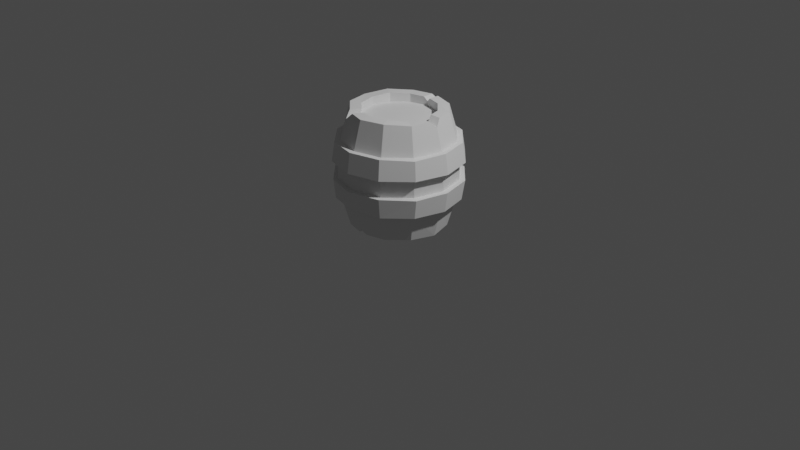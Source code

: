 # Source: 2-1._Creating_Barrels.blend  (saved by Blender 3.2.14; exported with 4.5.12 LTS)
import bpy
from mathutils import Matrix  # noqa: F401  (used for matrix-valued properties, if any)

bpy.ops.wm.read_factory_settings(use_empty=True)
scene = bpy.context.scene
scene.name = 'Scene'

# ---- collections
col_collection = bpy.data.collections.new('Collection'); scene.collection.children.link(col_collection)

# ---- world
world_world = bpy.data.worlds.new('World'); scene.world = world_world
world_world.use_nodes = True; world_world.node_tree.nodes.clear()
_N = world_world.node_tree.nodes; _L = world_world.node_tree.links
n0 = _N.new('ShaderNodeOutputWorld'); n0.name = 'World Output'; n0.location = (300, 300)
n1 = _N.new('ShaderNodeBackground'); n1.name = 'Background'; n1.location = (10, 300)
n1.inputs[0].default_value = (0.05088, 0.05088, 0.05088, 1.0)
_L.new(n1.outputs[0], n0.inputs[0])
n0.is_active_output = True
world_world.color = (0.05088, 0.05088, 0.05088)
world_world.use_sun_shadow = False
world_world.sun_shadow_jitter_overblur = 0.0

# ---- cameras
cam_camera = bpy.data.cameras.new('Camera')
cam_camera.clip_end = 100.0
cam_camera.ortho_scale = 7.314

# ---- lights
light_light = bpy.data.lights.new('Light', 'POINT')
light_light.transmission_factor = 0.0
light_light.energy = 1000.0
light_light.shadow_soft_size = 0.1
light_light.shadow_maximum_resolution = 0.006
light_light.use_absolute_resolution = True

# ---- meshes
me_cylinder = bpy.data.meshes.new('Cylinder')
me_cylinder.from_pydata([(1.776e-09, 0.3849, -0.6), (0.184, 0.3346, -0.5868), (0.1924, 0.3333, 0.6), (0.3333, 0.1924, -0.6), (0.3333, 0.1924, 0.6), (0.3896, -0.001162, -0.6084), (0.3333, -0.1924, -0.6), (0.3373, -0.1932, 0.5869), (0.1924, -0.3333, -0.6), (0.1924, -0.3333, 0.6), (-3.838e-08, -0.3849, 0.6), (-0.1924, -0.3333, -0.6), (-0.3333, -0.1924, -0.6), (-0.3333, -0.1924, 0.6), (-0.3849, 5.962e-09, -0.6), (-0.3849, 5.962e-09, 0.6), (-0.3367, 0.1905, 0.6096), (-0.1924, 0.3333, -0.6), (-0.1924, 0.3333, 0.6), (-0.3217, -0.5576, 0.2935), (-0.3365, -0.5829, 0.09451), (-0.3267, -0.5788, -0.09658), (-0.3205, -0.5552, -0.3017), (-0.5552, -0.3205, 0.3017), (-0.5829, -0.3365, 0.09451), (-0.5829, -0.3365, -0.09451), (-0.5552, -0.3205, -0.3017), (-0.6411, 8.581e-09, 0.3017), (-0.673, 9.12e-09, 0.09451), (-0.673, 9.12e-09, -0.09451), (-0.6411, 8.581e-09, -0.3017), (-0.5552, 0.3205, 0.3017), (-0.5829, 0.3365, 0.09451), (-0.5828, 0.3491, -0.0885), (-0.5552, 0.3205, -0.3017), (7.57e-10, 0.673, 0.09451), (2.809e-10, 0.6411, 0.3017), (-0.3205, 0.5552, 0.3017), (-0.3365, 0.5829, 0.09451), (2.809e-10, 0.6411, -0.3017), (-0.0169, 0.6611, -0.1067), (-0.3365, 0.5829, -0.09451), (-0.3205, 0.5552, -0.3017), (1.711e-09, 0.6148, -0.09451), (1.276e-09, 0.5857, -0.3017), (1.276e-09, 0.5857, 0.3017), (1.711e-09, 0.6148, 0.09451), (0.3074, 0.5325, 0.09451), (0.2928, 0.5072, 0.3017), (0.2928, 0.5072, -0.3017), (0.3074, 0.5325, -0.09451), (0.5325, 0.3074, 0.09451), (0.5072, 0.2928, 0.3017), (0.5072, 0.2928, -0.3017), (0.5325, 0.3074, -0.09451), (0.6148, -2.631e-08, 0.09451), (0.5857, -2.517e-08, 0.3017), (0.5857, -2.517e-08, -0.3017), (0.6148, -2.631e-08, -0.09451), (0.5325, -0.3074, 0.09451), (0.5072, -0.2928, 0.3017), (0.5072, -0.2928, -0.3017), (0.5325, -0.3074, -0.09451), (0.3074, -0.5325, 0.09451), (0.2928, -0.5072, 0.3017), (0.2928, -0.5072, -0.3017), (0.3074, -0.5325, -0.09451), (-5.204e-08, -0.6148, 0.09451), (-4.992e-08, -0.5857, 0.3017), (-4.992e-08, -0.5857, -0.3017), (-5.204e-08, -0.6148, -0.09451), (-0.3074, -0.5325, 0.09451), (-0.2928, -0.5072, 0.3017), (-0.2928, -0.5072, -0.3017), (-0.3074, -0.5325, -0.09451), (-0.5325, -0.3074, 0.09451), (-0.5072, -0.2928, 0.3017), (-0.5072, -0.2928, -0.3017), (-0.5325, -0.3074, -0.09451), (-0.6148, 7.902e-09, 0.09451), (-0.5857, 7.409e-09, 0.3017), (-0.5857, 7.409e-09, -0.3017), (-0.6148, 7.902e-09, -0.09451), (-0.5325, 0.3074, 0.09451), (-0.5072, 0.2928, 0.3017), (-0.5072, 0.2928, -0.3017), (-0.5325, 0.3074, -0.09451), (-0.3074, 0.5325, 0.09451), (-0.2928, 0.5072, 0.3017), (-0.2928, 0.5072, -0.3017), (-0.3074, 0.5325, -0.09451), (-0.004312, -0.6406, -0.2899), (-5.808e-08, -0.673, -0.09451), (-5.808e-08, -0.673, 0.09451), (-5.576e-08, -0.6411, 0.3017), (0.3205, -0.5552, -0.3017), (0.3365, -0.5829, -0.09451), (0.3365, -0.5829, 0.09451), (0.3205, -0.5552, 0.3017), (0.5552, -0.3205, -0.3017), (0.5851, -0.3291, -0.1041), (0.5829, -0.3365, 0.09451), (0.558, -0.3219, 0.29), (0.6411, -2.709e-08, -0.3017), (0.673, -2.832e-08, -0.09451), (0.673, -2.832e-08, 0.09451), (0.6411, -2.709e-08, 0.3017), (0.5552, 0.3205, -0.3017), (0.5829, 0.3365, -0.09451), (0.5829, 0.3365, 0.09451), (0.5552, 0.3205, 0.3017), (0.3334, 0.5512, -0.2902), (0.3365, 0.5829, -0.09451), (0.3365, 0.5829, 0.09451), (0.3205, 0.5552, 0.3017), (0.0, 0.5, -0.6), (0.2416, 0.4343, -0.5868), (0.2535, 0.4345, 0.5898), (0.433, 0.25, -0.6), (0.433, 0.25, 0.6), (0.5047, -0.001162, -0.6084), (0.433, -0.25, -0.6), (0.437, -0.2508, 0.5869), (0.25, -0.433, -0.6), (0.25, -0.433, 0.6), (0.001259, -0.5002, 0.5958), (-0.2459, -0.434, -0.6073), (-0.433, -0.25, -0.6), (-0.4352, -0.2496, 0.6071), (-0.5028, 0.008478, -0.5918), (-0.5, 5.962e-09, 0.6), (-0.4364, 0.2481, 0.6096), (-0.25, 0.433, -0.6), (-0.25, 0.433, 0.6), (1.776e-09, 0.3849, -0.5139), (0.1924, 0.3333, -0.5139), (0.1924, 0.3333, 0.5139), (1.776e-09, 0.3849, 0.5139), (0.3333, 0.1924, -0.5139), (0.3333, 0.1924, 0.5139), (0.3849, -1.475e-08, -0.5139), (0.3849, -1.475e-08, 0.5139), (0.3333, -0.1924, -0.5139), (0.3333, -0.1924, 0.5139), (0.1924, -0.3333, -0.5139), (0.1924, -0.3333, 0.5139), (-3.838e-08, -0.3849, -0.5139), (-3.838e-08, -0.3849, 0.5139), (-0.1924, -0.3333, -0.5139), (-0.1924, -0.3333, 0.5139), (-0.3333, -0.1924, -0.5139), (-0.3333, -0.1924, 0.5139), (-0.3849, 5.962e-09, -0.5139), (-0.3849, 5.962e-09, 0.5139), (-0.3333, 0.1924, -0.5139), (-0.3333, 0.1924, 0.5139), (-0.1924, 0.3333, -0.5139), (-0.1924, 0.3333, 0.5139), (0.3679, -0.06882, 0.5953), (0.3664, 0.06898, 0.6), (0.3849, -1.475e-08, 0.531), (0.4815, 0.06898, 0.6), (0.4827, -0.06888, 0.5964), (0.519, -2.259e-08, 0.5337), (-0.214, -0.293, 0.5988), (-0.1089, -0.3557, 0.6), (-0.1665, -0.4554, 0.5986), (-0.2717, -0.3931, 0.6011), (-0.2615, -0.453, 0.5197), (0.04022, 0.3741, 0.6), (-0.04022, 0.3741, 0.6), (1.776e-09, 0.3849, 0.5598), (-0.04022, 0.4892, 0.6), (0.04019, 0.4896, 0.5984), (1.654e-10, 0.5111, 0.5613), (-0.3432, 0.1556, -0.6), (-0.3063, 0.2194, -0.6), (-0.3333, 0.1924, -0.5631), (-0.406, 0.277, -0.6), (-0.4435, 0.2135, -0.5988), (-0.4418, 0.2551, -0.5646), (0.04993, -0.3715, -0.6), (-0.04993, -0.3715, -0.6), (-3.838e-08, -0.3849, -0.5501), (-0.04991, -0.4866, -0.6015), (0.04993, -0.4866, -0.6), (-4.471e-08, -0.5138, -0.552)], [], [(48, 117, 119, 52), (50, 47, 51, 54), (54, 51, 55, 58), (58, 55, 59, 62), (62, 59, 63, 66), (66, 63, 67, 70), (70, 67, 71, 74), (74, 71, 75, 78), (78, 75, 79, 82), (82, 79, 83, 86), (5, 6, 142, 140), (86, 83, 87, 90), (88, 133, 172, 174, 45), (164, 13, 128, 167), (43, 46, 47, 50), (41, 40, 39, 42), (84, 131, 133, 88), (178, 180, 85, 89, 132), (80, 130, 131, 84), (127, 77, 81, 129), (76, 128, 130, 80), (126, 73, 77, 127), (72, 168, 167, 128, 76), (184, 186, 69, 73, 126), (64, 124, 125, 68), (121, 61, 65, 123), (60, 122, 124, 64), (120, 57, 61, 121), (118, 53, 57, 120), (56, 163, 162, 122, 60), (116, 49, 53, 118), (132, 89, 44, 115), (90, 87, 46, 43), (84, 88, 37, 31), (61, 57, 103, 99), (79, 75, 24, 28), (58, 62, 100, 104), (76, 80, 27, 23), (53, 49, 111, 107), (71, 67, 93, 20), (89, 85, 34, 42), (50, 54, 108, 112), (68, 72, 19, 94), (86, 90, 41, 33), (63, 59, 101, 97), (81, 77, 26, 30), (60, 64, 98, 102), (78, 82, 29, 25), (55, 51, 109, 105), (73, 69, 91, 22), (46, 87, 38, 35), (52, 56, 106, 110), (70, 74, 21, 92), (65, 61, 99, 95), (83, 79, 28, 32), (88, 45, 36, 37), (62, 66, 96, 100), (115, 44, 49, 116), (37, 36, 35, 38), (33, 41, 42, 34), (31, 37, 38, 32), (29, 33, 34, 30), (27, 31, 32, 28), (25, 29, 30, 26), (23, 27, 28, 24), (21, 25, 26, 22), (19, 23, 24, 20), (92, 21, 22, 91), (94, 19, 20, 93), (96, 92, 91, 95), (98, 94, 93, 97), (100, 96, 95, 99), (102, 98, 97, 101), (104, 100, 99, 103), (106, 102, 101, 105), (108, 104, 103, 107), (110, 106, 105, 109), (112, 108, 107, 111), (114, 110, 109, 113), (40, 112, 111, 39), (36, 114, 113, 35), (66, 70, 92, 96), (48, 52, 110, 114), (87, 83, 32, 38), (69, 65, 95, 91), (51, 47, 113, 109), (74, 78, 25, 21), (56, 60, 102, 106), (43, 50, 112, 40), (90, 43, 40, 41), (77, 73, 22, 26), (59, 55, 105, 101), (82, 86, 33, 29), (64, 68, 94, 98), (49, 44, 39, 111), (85, 81, 30, 34), (67, 63, 97, 93), (45, 48, 114, 36), (44, 89, 42, 39), (72, 76, 23, 19), (54, 58, 104, 108), (47, 46, 35, 113), (75, 71, 20, 24), (57, 53, 107, 103), (80, 84, 31, 27), (1, 0, 115, 116), (171, 170, 18, 157, 137), (3, 1, 116, 118), (2, 4, 119, 117), (5, 3, 118, 120), (7, 158, 160, 141, 143), (6, 5, 120, 121), (4, 159, 161, 119), (8, 6, 121, 123), (7, 9, 124, 122), (183, 182, 11, 148, 146), (9, 10, 125, 124), (123, 65, 69, 186, 185), (13, 164, 149, 151), (12, 11, 126, 127), (68, 125, 166, 168, 72), (14, 12, 127, 129), (13, 15, 130, 128), (177, 176, 17, 156, 154), (15, 16, 131, 130), (129, 81, 85, 180, 179), (16, 18, 133, 131), (0, 17, 132, 115), (45, 174, 173, 117, 48), (136, 137, 157, 155, 153, 151, 149, 147, 145, 143, 141, 139), (134, 135, 138, 140, 142, 144, 146, 148, 150, 152, 154, 156), (18, 16, 155, 157), (11, 12, 150, 148), (52, 119, 161, 163, 56), (17, 0, 134, 156), (0, 1, 135, 134), (149, 165, 10, 147), (6, 8, 144, 142), (18, 170, 172, 133), (169, 2, 117, 173), (12, 14, 152, 150), (9, 7, 143, 145), (1, 3, 138, 135), (15, 13, 151, 153), (181, 8, 123, 185), (4, 2, 136, 139), (175, 14, 129, 179), (10, 9, 145, 147), (3, 5, 140, 138), (16, 15, 153, 155), (11, 182, 184, 126), (158, 7, 122, 162), (17, 176, 178, 132), (158, 162, 163, 160), (160, 163, 161, 159), (160, 159, 4, 139, 141), (164, 167, 168, 149), (149, 168, 166, 165), (10, 165, 166, 125), (172, 170, 171, 174), (174, 171, 169, 173), (2, 169, 171, 137, 136), (178, 176, 177, 180), (180, 177, 175, 179), (14, 175, 177, 154, 152), (184, 182, 183, 186), (186, 183, 181, 185), (8, 181, 183, 146, 144)])
_uv = me_cylinder.uv_layers.new(name='UVMap')
_uv.uv.foreach_set('vector', [0.9167, 0.8757, 0.9167, 1.0, 0.8333, 1.0, 0.8333, 0.8757, 0.9167, 0.7106, 0.9167, 0.7894, 0.8333, 0.7894, 0.8333, 0.7106, 0.8333, 0.7106, 0.8333, 0.7894, 0.75, 0.7894, 0.75, 0.7106, 0.75, 0.7106, 0.75, 0.7894, 0.6667, 0.7894, 0.6667, 0.7106, 0.6667, 0.7106, 0.6667, 0.7894, 0.5833, 0.7894, 0.5833, 0.7106, 0.5833, 0.7106, 0.5833, 0.7894, 0.5, 0.7894, 0.5, 0.7106, 0.5, 0.7106, 0.5, 0.7894, 0.4167, 0.7894, 0.4167, 0.7106, 0.4167, 0.7106, 0.4167, 0.7894, 0.3333, 0.7894, 0.3333, 0.7106, 0.3333, 0.7106, 0.3333, 0.7894, 0.25, 0.7894, 0.25, 0.7106, 0.25, 0.7106, 0.25, 0.7894, 0.1667, 0.7894, 0.1667, 0.7106, 0.9347, 0.25, 0.91, 0.1576, 0.91, 0.1576, 0.9347, 0.25, 0.1667, 0.7106, 0.1667, 0.7894, 0.08333, 0.7894, 0.08333, 0.7106, 0.08333, 0.8757, 0.08333, 1.0, 0.01341, 1.0, 7.451e-08, 0.9839, 7.451e-08, 0.8757, 0.1283, 0.1194, 0.09002, 0.1576, 0.04215, 0.13, 0.1009, 0.07125, 1.0, 0.7106, 1.0, 0.7894, 0.9167, 0.7894, 0.9167, 0.7106, 0.08333, 0.7106, 7.451e-08, 0.7106, 7.451e-08, 0.6243, 0.08333, 0.6243, 0.1667, 0.8757, 0.1667, 1.0, 0.08333, 1.0, 0.08333, 0.8757, 0.1544, 0.5, 0.1667, 0.5148, 0.1667, 0.6243, 0.08333, 0.6243, 0.08333, 0.5, 0.25, 0.8757, 0.25, 1.0, 0.1667, 1.0, 0.1667, 0.8757, 0.3333, 0.5, 0.3333, 0.6243, 0.25, 0.6243, 0.25, 0.5, 0.3333, 0.8757, 0.3333, 1.0, 0.25, 1.0, 0.25, 0.8757, 0.4167, 0.5, 0.4167, 0.6243, 0.3333, 0.6243, 0.3333, 0.5, 0.4167, 0.8757, 0.4167, 0.9666, 0.3891, 1.0, 0.3333, 1.0, 0.3333, 0.8757, 0.4831, 0.5, 0.5, 0.52, 0.5, 0.6243, 0.4167, 0.6243, 0.4167, 0.5, 0.5833, 0.8757, 0.5833, 1.0, 0.5, 1.0, 0.5, 0.8757, 0.6667, 0.5, 0.6667, 0.6243, 0.5833, 0.6243, 0.5833, 0.5, 0.6667, 0.8757, 0.6667, 1.0, 0.5833, 1.0, 0.5833, 0.8757, 0.75, 0.5, 0.75, 0.6243, 0.6667, 0.6243, 0.6667, 0.5, 0.8333, 0.5, 0.8333, 0.6243, 0.75, 0.6243, 0.75, 0.5, 0.75, 0.8757, 0.75, 0.9724, 0.7271, 1.0, 0.6667, 1.0, 0.6667, 0.8757, 0.9167, 0.5, 0.9167, 0.6243, 0.8333, 0.6243, 0.8333, 0.5, 0.08333, 0.5, 0.08333, 0.6243, 7.451e-08, 0.6243, 7.451e-08, 0.5, 0.08333, 0.7106, 0.08333, 0.7894, 7.451e-08, 0.7894, 7.451e-08, 0.7106, 0.1667, 0.8757, 0.08333, 0.8757, 0.08333, 0.8757, 0.1667, 0.8757, 0.6667, 0.6243, 0.75, 0.6243, 0.75, 0.6243, 0.6667, 0.6243, 0.25, 0.7894, 0.3333, 0.7894, 0.3333, 0.7894, 0.25, 0.7894, 0.75, 0.7106, 0.6667, 0.7106, 0.6667, 0.7106, 0.75, 0.7106, 0.3333, 0.8757, 0.25, 0.8757, 0.25, 0.8757, 0.3333, 0.8757, 0.8333, 0.6243, 0.9167, 0.6243, 0.9167, 0.6243, 0.8333, 0.6243, 0.4167, 0.7894, 0.5, 0.7894, 0.5, 0.7894, 0.4167, 0.7894, 0.08333, 0.6243, 0.1667, 0.6243, 0.1667, 0.6243, 0.08333, 0.6243, 0.9167, 0.7106, 0.8333, 0.7106, 0.8333, 0.7106, 0.9167, 0.7106, 0.5, 0.8757, 0.4167, 0.8757, 0.4167, 0.8757, 0.5, 0.8757, 0.1667, 0.7106, 0.08333, 0.7106, 0.08333, 0.7106, 0.1667, 0.7106, 0.5833, 0.7894, 0.6667, 0.7894, 0.6667, 0.7894, 0.5833, 0.7894, 0.25, 0.6243, 0.3333, 0.6243, 0.3333, 0.6243, 0.25, 0.6243, 0.6667, 0.8757, 0.5833, 0.8757, 0.5833, 0.8757, 0.6667, 0.8757, 0.3333, 0.7106, 0.25, 0.7106, 0.25, 0.7106, 0.3333, 0.7106, 0.75, 0.7894, 0.8333, 0.7894, 0.8333, 0.7894, 0.75, 0.7894, 0.4167, 0.6243, 0.5, 0.6243, 0.5, 0.6243, 0.4167, 0.6243, 7.451e-08, 0.7894, 0.08333, 0.7894, 0.08333, 0.7894, 7.451e-08, 0.7894, 0.8333, 0.8757, 0.75, 0.8757, 0.75, 0.8757, 0.8333, 0.8757, 0.5, 0.7106, 0.4167, 0.7106, 0.4167, 0.7106, 0.5, 0.7106, 0.5833, 0.6243, 0.6667, 0.6243, 0.6667, 0.6243, 0.5833, 0.6243, 0.1667, 0.7894, 0.25, 0.7894, 0.25, 0.7894, 0.1667, 0.7894, 0.08333, 0.8757, 7.451e-08, 0.8757, 7.451e-08, 0.8757, 0.08333, 0.8757, 0.6667, 0.7106, 0.5833, 0.7106, 0.5833, 0.7106, 0.6667, 0.7106, 1.0, 0.5, 1.0, 0.6243, 0.9167, 0.6243, 0.9167, 0.5, 0.08333, 0.8757, 7.451e-08, 0.8757, 7.451e-08, 0.7894, 0.08333, 0.7894, 0.1667, 0.7106, 0.08333, 0.7106, 0.08333, 0.6243, 0.1667, 0.6243, 0.1667, 0.8757, 0.08333, 0.8757, 0.08333, 0.7894, 0.1667, 0.7894, 0.25, 0.7106, 0.1667, 0.7106, 0.1667, 0.6243, 0.25, 0.6243, 0.25, 0.8757, 0.1667, 0.8757, 0.1667, 0.7894, 0.25, 0.7894, 0.3333, 0.7106, 0.25, 0.7106, 0.25, 0.6243, 0.3333, 0.6243, 0.3333, 0.8757, 0.25, 0.8757, 0.25, 0.7894, 0.3333, 0.7894, 0.4167, 0.7106, 0.3333, 0.7106, 0.3333, 0.6243, 0.4167, 0.6243, 0.4167, 0.8757, 0.3333, 0.8757, 0.3333, 0.7894, 0.4167, 0.7894, 0.5, 0.7106, 0.4167, 0.7106, 0.4167, 0.6243, 0.5, 0.6243, 0.5, 0.8757, 0.4167, 0.8757, 0.4167, 0.7894, 0.5, 0.7894, 0.5833, 0.7106, 0.5, 0.7106, 0.5, 0.6243, 0.5833, 0.6243, 0.5833, 0.8757, 0.5, 0.8757, 0.5, 0.7894, 0.5833, 0.7894, 0.6667, 0.7106, 0.5833, 0.7106, 0.5833, 0.6243, 0.6667, 0.6243, 0.6667, 0.8757, 0.5833, 0.8757, 0.5833, 0.7894, 0.6667, 0.7894, 0.75, 0.7106, 0.6667, 0.7106, 0.6667, 0.6243, 0.75, 0.6243, 0.75, 0.8757, 0.6667, 0.8757, 0.6667, 0.7894, 0.75, 0.7894, 0.8333, 0.7106, 0.75, 0.7106, 0.75, 0.6243, 0.8333, 0.6243, 0.8333, 0.8757, 0.75, 0.8757, 0.75, 0.7894, 0.8333, 0.7894, 0.9167, 0.7106, 0.8333, 0.7106, 0.8333, 0.6243, 0.9167, 0.6243, 0.9167, 0.8757, 0.8333, 0.8757, 0.8333, 0.7894, 0.9167, 0.7894, 1.0, 0.7106, 0.9167, 0.7106, 0.9167, 0.6243, 1.0, 0.6243, 1.0, 0.8757, 0.9167, 0.8757, 0.9167, 0.7894, 1.0, 0.7894, 0.5833, 0.7106, 0.5, 0.7106, 0.5, 0.7106, 0.5833, 0.7106, 0.9167, 0.8757, 0.8333, 0.8757, 0.8333, 0.8757, 0.9167, 0.8757, 0.08333, 0.7894, 0.1667, 0.7894, 0.1667, 0.7894, 0.08333, 0.7894, 0.5, 0.6243, 0.5833, 0.6243, 0.5833, 0.6243, 0.5, 0.6243, 0.8333, 0.7894, 0.9167, 0.7894, 0.9167, 0.7894, 0.8333, 0.7894, 0.4167, 0.7106, 0.3333, 0.7106, 0.3333, 0.7106, 0.4167, 0.7106, 0.75, 0.8757, 0.6667, 0.8757, 0.6667, 0.8757, 0.75, 0.8757, 1.0, 0.7106, 0.9167, 0.7106, 0.9167, 0.7106, 1.0, 0.7106, 0.08333, 0.7106, 7.451e-08, 0.7106, 7.451e-08, 0.7106, 0.08333, 0.7106, 0.3333, 0.6243, 0.4167, 0.6243, 0.4167, 0.6243, 0.3333, 0.6243, 0.6667, 0.7894, 0.75, 0.7894, 0.75, 0.7894, 0.6667, 0.7894, 0.25, 0.7106, 0.1667, 0.7106, 0.1667, 0.7106, 0.25, 0.7106, 0.5833, 0.8757, 0.5, 0.8757, 0.5, 0.8757, 0.5833, 0.8757, 0.9167, 0.6243, 1.0, 0.6243, 1.0, 0.6243, 0.9167, 0.6243, 0.1667, 0.6243, 0.25, 0.6243, 0.25, 0.6243, 0.1667, 0.6243, 0.5, 0.7894, 0.5833, 0.7894, 0.5833, 0.7894, 0.5, 0.7894, 1.0, 0.8757, 0.9167, 0.8757, 0.9167, 0.8757, 1.0, 0.8757, 7.451e-08, 0.6243, 0.08333, 0.6243, 0.08333, 0.6243, 7.451e-08, 0.6243, 0.4167, 0.8757, 0.3333, 0.8757, 0.3333, 0.8757, 0.4167, 0.8757, 0.8333, 0.7106, 0.75, 0.7106, 0.75, 0.7106, 0.8333, 0.7106, 0.9167, 0.7894, 1.0, 0.7894, 1.0, 0.7894, 0.9167, 0.7894, 0.3333, 0.7894, 0.4167, 0.7894, 0.4167, 0.7894, 0.3333, 0.7894, 0.75, 0.6243, 0.8333, 0.6243, 0.8333, 0.6243, 0.75, 0.6243, 0.25, 0.8757, 0.1667, 0.8757, 0.1667, 0.8757, 0.25, 0.8757, 0.8424, 0.41, 0.75, 0.4347, 0.75, 0.49, 0.87, 0.4578, 0.25, 0.4347, 0.2307, 0.4296, 0.1576, 0.41, 0.1576, 0.41, 0.25, 0.4347, 0.91, 0.3424, 0.8424, 0.41, 0.87, 0.4578, 0.9578, 0.37, 0.3424, 0.41, 0.41, 0.3424, 0.4578, 0.37, 0.37, 0.4578, 0.9347, 0.25, 0.91, 0.3424, 0.9578, 0.37, 0.99, 0.25, 0.41, 0.1576, 0.4259, 0.2171, 0.4347, 0.25, 0.4347, 0.25, 0.41, 0.1576, 0.91, 0.1576, 0.9347, 0.25, 0.99, 0.25, 0.9578, 0.13, 0.41, 0.3424, 0.4259, 0.2831, 0.4811, 0.2831, 0.4578, 0.37, 0.8424, 0.09002, 0.91, 0.1576, 0.9578, 0.13, 0.87, 0.04215, 0.41, 0.1576, 0.3424, 0.09002, 0.37, 0.04215, 0.4578, 0.13, 0.75, 0.06527, 0.726, 0.07169, 0.6576, 0.09002, 0.6576, 0.09002, 0.75, 0.06527, 0.3424, 0.09002, 0.25, 0.06527, 0.25, 0.01, 0.37, 0.04215, 0.5833, 0.5, 0.5833, 0.6243, 0.5, 0.6243, 0.5, 0.52, 0.5166, 0.5, 0.09002, 0.1576, 0.1283, 0.1194, 0.1576, 0.09002, 0.09002, 0.1576, 0.59, 0.1576, 0.6576, 0.09002, 0.63, 0.04215, 0.5422, 0.13, 0.5, 0.8757, 0.5, 1.0, 0.4444, 1.0, 0.4167, 0.9666, 0.4167, 0.8757, 0.5653, 0.25, 0.59, 0.1576, 0.5422, 0.13, 0.51, 0.25, 0.09002, 0.1576, 0.06527, 0.25, 0.01, 0.25, 0.04215, 0.13, 0.59, 0.3424, 0.603, 0.3553, 0.6576, 0.41, 0.6576, 0.41, 0.59, 0.3424, 0.06527, 0.25, 0.09002, 0.3424, 0.04215, 0.37, 0.01, 0.25, 0.25, 0.5, 0.25, 0.6243, 0.1667, 0.6243, 0.1667, 0.5148, 0.1793, 0.5, 0.09002, 0.3424, 0.1576, 0.41, 0.13, 0.4578, 0.04215, 0.37, 0.75, 0.4347, 0.6576, 0.41, 0.63, 0.4578, 0.75, 0.49, 1.0, 0.8757, 1.0, 0.9839, 0.9868, 1.0, 0.9167, 1.0, 0.9167, 0.8757, 0.3424, 0.41, 0.25, 0.4347, 0.1576, 0.41, 0.09002, 0.3424, 0.06527, 0.25, 0.09002, 0.1576, 0.1576, 0.09002, 0.25, 0.06527, 0.3424, 0.09002, 0.41, 0.1576, 0.4347, 0.25, 0.41, 0.3424, 0.75, 0.4347, 0.8424, 0.41, 0.91, 0.3424, 0.9347, 0.25, 0.91, 0.1576, 0.8424, 0.09002, 0.75, 0.06527, 0.6576, 0.09002, 0.59, 0.1576, 0.5653, 0.25, 0.59, 0.3424, 0.6576, 0.41, 0.1576, 0.41, 0.09002, 0.3424, 0.09002, 0.3424, 0.1576, 0.41, 0.6576, 0.09002, 0.59, 0.1576, 0.59, 0.1576, 0.6576, 0.09002, 0.8333, 0.8757, 0.8333, 1.0, 0.773, 1.0, 0.75, 0.9724, 0.75, 0.8757, 0.6576, 0.41, 0.75, 0.4347, 0.75, 0.4347, 0.6576, 0.41, 0.75, 0.4347, 0.8424, 0.41, 0.8424, 0.41, 0.75, 0.4347, 0.1576, 0.09002, 0.1977, 0.07928, 0.25, 0.06527, 0.25, 0.06527, 0.91, 0.1576, 0.8424, 0.09002, 0.8424, 0.09002, 0.91, 0.1576, 0.1576, 0.41, 0.2307, 0.4296, 0.2307, 0.4848, 0.13, 0.4578, 0.2693, 0.4296, 0.3424, 0.41, 0.37, 0.4578, 0.269, 0.4849, 0.59, 0.1576, 0.5653, 0.25, 0.5653, 0.25, 0.59, 0.1576, 0.3424, 0.09002, 0.41, 0.1576, 0.41, 0.1576, 0.3424, 0.09002, 0.8424, 0.41, 0.91, 0.3424, 0.91, 0.3424, 0.8424, 0.41, 0.06527, 0.25, 0.09002, 0.1576, 0.09002, 0.1576, 0.06527, 0.25, 0.774, 0.07169, 0.8424, 0.09002, 0.87, 0.04215, 0.774, 0.01642, 0.41, 0.3424, 0.3424, 0.41, 0.3424, 0.41, 0.41, 0.3424, 0.5853, 0.3247, 0.5653, 0.25, 0.51, 0.25, 0.5373, 0.3519, 0.25, 0.06527, 0.3424, 0.09002, 0.3424, 0.09002, 0.25, 0.06527, 0.91, 0.3424, 0.9347, 0.25, 0.9347, 0.25, 0.91, 0.3424, 0.09002, 0.3424, 0.06527, 0.25, 0.06527, 0.25, 0.09002, 0.3424, 0.6576, 0.09002, 0.726, 0.07169, 0.7256, 0.01652, 0.63, 0.04215, 0.4259, 0.2171, 0.41, 0.1576, 0.4578, 0.13, 0.4812, 0.217, 0.6576, 0.41, 0.603, 0.3553, 0.5551, 0.383, 0.63, 0.4578, 0.4259, 0.2171, 0.4812, 0.217, 0.4986, 0.249, 0.4461, 0.2586, 0.4461, 0.2586, 0.4986, 0.249, 0.4811, 0.2831, 0.4259, 0.2831, 0.4347, 0.25, 0.4259, 0.2831, 0.41, 0.3424, 0.41, 0.3424, 0.4347, 0.25, 0.1283, 0.1194, 0.1009, 0.07125, 0.1253, 0.03304, 0.1411, 0.08254, 0.1411, 0.08254, 0.1253, 0.03304, 0.1699, 0.03147, 0.1977, 0.07928, 0.25, 0.06527, 0.1977, 0.07928, 0.1699, 0.03147, 0.25, 0.01, 0.2307, 0.4848, 0.2307, 0.4296, 0.2477, 0.4369, 0.2502, 0.4953, 0.2502, 0.4953, 0.2477, 0.4369, 0.2693, 0.4296, 0.269, 0.4849, 0.3424, 0.41, 0.2693, 0.4296, 0.25, 0.4347, 0.25, 0.4347, 0.3424, 0.41, 0.5551, 0.383, 0.603, 0.3553, 0.5897, 0.3451, 0.5422, 0.37, 0.5422, 0.37, 0.5897, 0.3451, 0.5853, 0.3247, 0.5373, 0.3519, 0.5653, 0.25, 0.5853, 0.3247, 0.59, 0.3424, 0.59, 0.3424, 0.5653, 0.25, 0.7256, 0.01652, 0.726, 0.07169, 0.742, 0.05878, 0.75, 0.01, 0.75, 0.01, 0.742, 0.05878, 0.774, 0.07169, 0.774, 0.01642, 0.8424, 0.09002, 0.774, 0.07169, 0.75, 0.06527, 0.75, 0.06527, 0.8424, 0.09002])
me_cylinder.update()

# ---- objects
ob_light = bpy.data.objects.new('Light', light_light)
ob_camera = bpy.data.objects.new('Camera', cam_camera)
ob_cylinder = bpy.data.objects.new('Cylinder', me_cylinder)

# ---- transforms, parenting, visibility, modifiers, constraints
ob_light.location = (4.076, 1.005, 5.904)
ob_light.rotation_euler = (0.6503, 0.05522, 1.866)
ob_light.lock_rotations_4d = False
ob_light.empty_display_type = 'ARROWS'
ob_light.color = (0.0, 0.0, 0.0, 0.0)
ob_light.lineart.crease_threshold = 0.0
ob_camera.location = (7.359, -6.926, 4.958)
ob_camera.rotation_euler = (1.109, 0.0, 0.8149)
ob_camera.lock_rotations_4d = False
ob_camera.empty_display_type = 'ARROWS'
ob_camera.color = (0.0, 0.0, 0.0, 0.0)
ob_camera.display_type = 'WIRE'
ob_camera.lineart.crease_threshold = 0.0
ob_cylinder.location = (0.0, 0.0, 0.6052)

# ---- collection membership
col_collection.objects.link(ob_light)
col_collection.objects.link(ob_camera)
col_collection.objects.link(ob_cylinder)

# ---- scene / render settings (as saved in the file)
scene.camera = ob_camera
scene.frame_start = 1; scene.frame_end = 250; scene.frame_set(1)
scene.render.engine = 'BLENDER_EEVEE_NEXT'
scene.cycles.sampling_pattern = 'TABULATED_SOBOL'
scene.cycles.use_light_tree = False
scene.view_settings.view_transform = 'Filmic'
bpy.context.view_layer.update()
